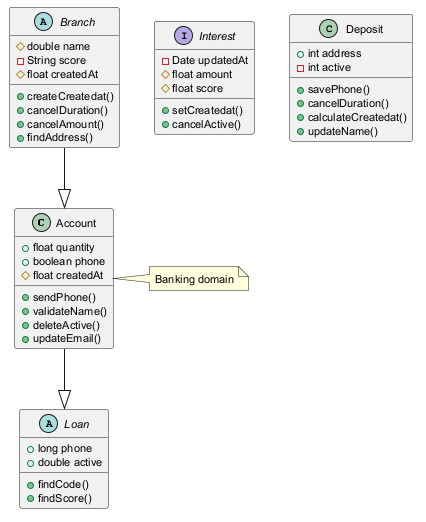

The diagram above was rendered by PlantUML. Its source (embedded in the PNG):
@startuml
skinparam defaultFontSize 11
class Account {
  +float quantity
  +boolean phone
  #float createdAt
  +sendPhone()
  +validateName()
  +deleteActive()
  +updateEmail()
}
abstract class Loan {
  +long phone
  +double active
  +findCode()
  +findScore()
}
interface Interest {
  -Date updatedAt
  #float amount
  #float score
  +setCreatedat()
  +cancelActive()
}
abstract class Branch {
  #double name
  -String score
  #float createdAt
  +createCreatedat()
  +cancelDuration()
  +cancelAmount()
  +findAddress()
}
class Deposit {
  +int address
  -int active
  +savePhone()
  +cancelDuration()
  +calculateCreatedat()
  +updateName()
}
Branch --|> Account
Account --|> Loan
note right of Account : Banking domain
@enduml